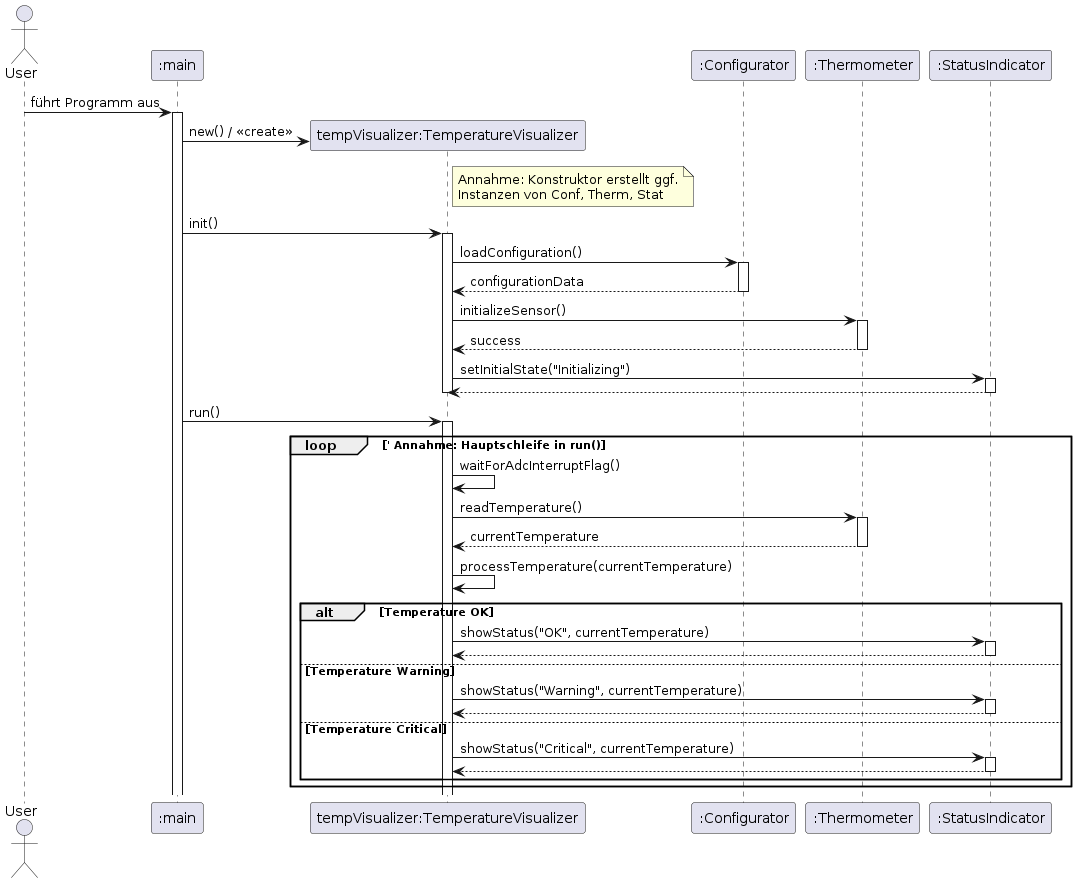

The diagram above was rendered by PlantUML. Its source (embedded in the PNG):
@startuml
actor User
participant ":main" as main
participant "tempVisualizer:TemperatureVisualizer" as TV
participant ":Configurator" as Conf
participant ":Thermometer" as Therm
participant ":StatusIndicator" as Stat

User -> main : führt Programm aus
activate main

main -> TV ** : new() / <<create>>
note right of TV : Annahme: Konstruktor erstellt ggf.\nInstanzen von Conf, Therm, Stat

main -> TV : init()
activate TV 
' Activation for init() call
    TV -> Conf : loadConfiguration()
    activate Conf
    Conf --> TV : configurationData 
    deactivate Conf

    TV -> Therm : initializeSensor()
    activate Therm
    Therm --> TV : success
    deactivate Therm

    TV -> Stat : setInitialState("Initializing")
    activate Stat
    Stat --> TV 
    deactivate Stat
deactivate TV 

main -> TV : run()
activate TV 
    loop ' Annahme: Hauptschleife in run()
        TV -> TV : waitForAdcInterruptFlag()
        TV -> Therm : readTemperature()
        activate Therm
        Therm --> TV : currentTemperature
        deactivate Therm

        TV -> TV : processTemperature(currentTemperature)

        ' Annahme: Basierend auf der Temperatur wird der Status aktualisiert
        alt Temperature OK
            TV -> Stat : showStatus("OK", currentTemperature)
            activate Stat
            Stat --> TV 
            deactivate Stat
        else Temperature Warning
            TV -> Stat : showStatus("Warning", currentTemperature)
            activate Stat
            Stat --> TV 
            deactivate Stat
        else Temperature Critical
            TV -> Stat : showStatus("Critical", currentTemperature)
            activate Stat
            Stat --> TV 
            deactivate Stat
        end
    end
' ... Programm läuft bis zur Beendigung ...
' Optional: Deaktivierungen für run() und main, wenn das Ende explizit dargestellt werden soll
' deactivate TV
' deactivate main

@enduml